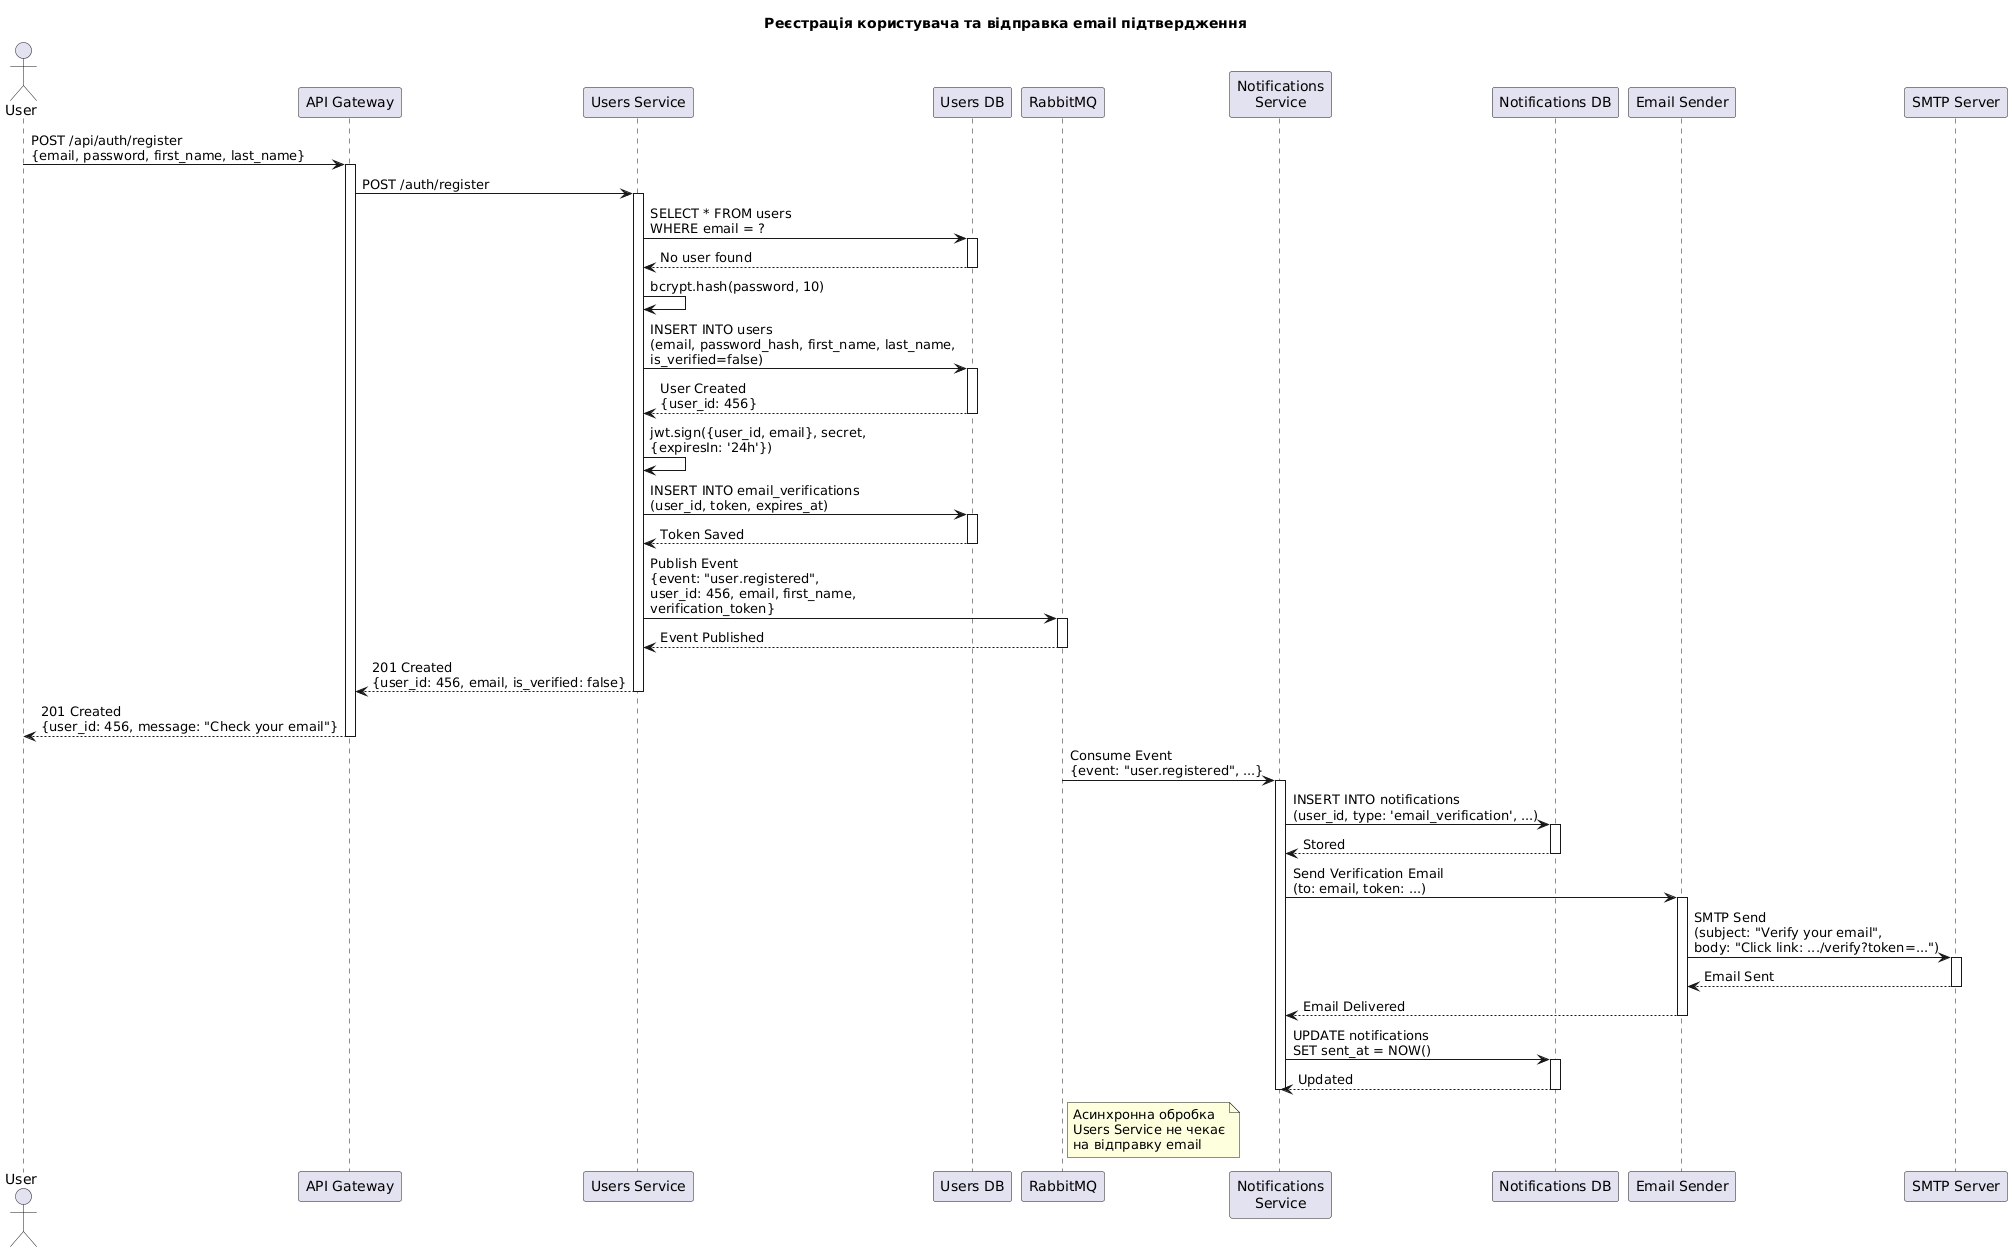

The diagram above was rendered by PlantUML. Its source (embedded in the PNG):
@startuml
title Реєстрація користувача та відправка email підтвердження

actor "User" as User
participant "API Gateway" as Gateway
participant "Users Service" as Users
participant "Users DB" as UsersDB
participant "RabbitMQ" as MQ
participant "Notifications\nService" as Notifications
participant "Notifications DB" as NotifDB
participant "Email Sender" as Email
participant "SMTP Server" as SMTP

User -> Gateway: POST /api/auth/register\n{email, password, first_name, last_name}
activate Gateway

Gateway -> Users: POST /auth/register
activate Users

' Check if email already exists
Users -> UsersDB: SELECT * FROM users\nWHERE email = ?
activate UsersDB
UsersDB --> Users: No user found
deactivate UsersDB

' Hash password
Users -> Users: bcrypt.hash(password, 10)

' Create user
Users -> UsersDB: INSERT INTO users\n(email, password_hash, first_name, last_name,\nis_verified=false)
activate UsersDB
UsersDB --> Users: User Created\n{user_id: 456}
deactivate UsersDB

' Generate verification token
Users -> Users: jwt.sign({user_id, email}, secret,\n{expiresIn: '24h'})

Users -> UsersDB: INSERT INTO email_verifications\n(user_id, token, expires_at)
activate UsersDB
UsersDB --> Users: Token Saved
deactivate UsersDB

' Publish event
Users -> MQ: Publish Event\n{event: "user.registered",\nuser_id: 456, email, first_name,\nverification_token}
activate MQ
MQ --> Users: Event Published
deactivate MQ

Users --> Gateway: 201 Created\n{user_id: 456, email, is_verified: false}
deactivate Users

Gateway --> User: 201 Created\n{user_id: 456, message: "Check your email"}
deactivate Gateway

' Asynchronous notification
MQ -> Notifications: Consume Event\n{event: "user.registered", ...}
activate Notifications

Notifications -> NotifDB: INSERT INTO notifications\n(user_id, type: 'email_verification', ...)
activate NotifDB
NotifDB --> Notifications: Stored
deactivate NotifDB

Notifications -> Email: Send Verification Email\n(to: email, token: ...)
activate Email

Email -> SMTP: SMTP Send\n(subject: "Verify your email",\nbody: "Click link: .../verify?token=...")
activate SMTP
SMTP --> Email: Email Sent
deactivate SMTP

Email --> Notifications: Email Delivered
deactivate Email

Notifications -> NotifDB: UPDATE notifications\nSET sent_at = NOW()
activate NotifDB
NotifDB --> Notifications: Updated
deactivate NotifDB

deactivate Notifications

note right of MQ
  Асинхронна обробка
  Users Service не чекає
  на відправку email
end note
@enduml